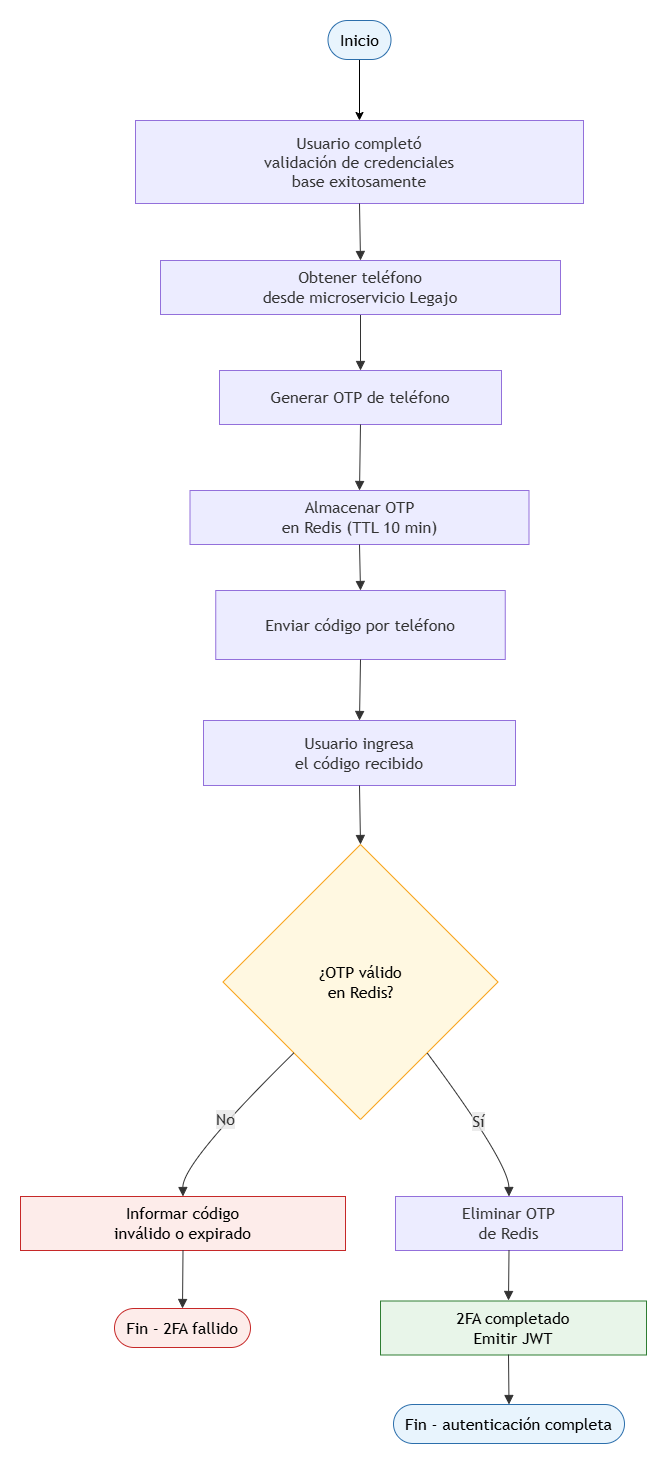

The diagram above was exported from draw.io. Its source (the exported page's mxGraphModel, read from the mxfile embedded in the PNG):
<mxGraphModel dx="1828" dy="863" grid="1" gridSize="10" guides="1" tooltips="1" connect="1" arrows="1" fold="1" page="1" pageScale="1" pageWidth="827" pageHeight="1169" math="0" shadow="0">
  <root>
    <mxCell id="0" />
    <mxCell id="1" parent="0" />
    <UserObject label="" mermaidData="{&#10;  &quot;data&quot;: &quot;flowchart TB\n    A([\&quot;Inicio\&quot;]) --&gt; B[\&quot;Usuario completó\\nvalidación de credenciales\\nbase exitosamente\&quot;]\n    B --&gt; C{\&quot;¿El usuario tiene\\nalgún canal 2FA\\nhabilitado?\&quot;}\n    C -- No --&gt; Z1([\&quot;Continuar sin 2FA\&quot;])\n    C -- Sí --&gt; D{\&quot;¿Canal disponible:\\nEmail o Teléfono?\&quot;}\n    D -- Email --&gt; E1[\&quot;Obtener email\\ndesde microservicio Persona\&quot;]\n    D -- Teléfono --&gt; E2[\&quot;Obtener teléfono\\ndesde microservicio Persona\&quot;]\n    E1 --&gt; F[\&quot;Generar OTP\\naleatorio seguro\&quot;]\n    E2 --&gt; F\n    F --&gt; G[\&quot;Almacenar OTP\\nen Redis (TTL 10 min)\&quot;]\n    G --&gt; H[\&quot;Enviar código\\nal canal\\ncorrespondiente\&quot;]\n    H --&gt; I[\&quot;Usuario ingresa\\nel código recibido\&quot;]\n    I --&gt; J{\&quot;¿OTP válido\\nen Redis?\&quot;}\n    J -- No --&gt; J1[\&quot;Informar código\\ninválido o expirado\&quot;]\n    J1 --&gt; J5([\&quot;Fin - 2FA fallido\&quot;])\n    J -- Sí --&gt; K[\&quot;Eliminar OTP\\nde Redis\&quot;]\n    K --&gt; L[\&quot;2FA completado\\nEmitir JWT\&quot;]\n    L --&gt; Z2([\&quot;Fin - autenticación completa\&quot;])\n\n    style A fill:#E8F4FD,stroke:#2C6FAC,color:#000\n    style C fill:#FFF8E1,stroke:#F9A825,color:#000\n    style Z1 fill:#E8F4FD,stroke:#2C6FAC,color:#000\n    style D fill:#FFF8E1,stroke:#F9A825,color:#000\n    style J fill:#FFF8E1,stroke:#F9A825,color:#000\n    style J1 fill:#FDECEA,stroke:#C62828,color:#000\n    style J5 fill:#FDECEA,stroke:#C62828,color:#000\n    style L fill:#E8F5E9,stroke:#2E7D32,color:#000\n    style Z2 fill:#E8F4FD,stroke:#2C6FAC,color:#000\n\n&quot;,&#10;  &quot;config&quot;: null&#10;}" id="BALYiadqJSXwNqCtJuba-1">
      <mxCell connectable="0" parent="1" style="group;transparentBounds=1;editIcon=1;lockedGroup=0;groupPadding=20;" vertex="1">
        <mxGeometry height="1670" width="1023" as="geometry" />
      </mxCell>
    </UserObject>
    <mxCell id="FoFFcdbzVp0rjmdXG147-1" edge="1" parent="BALYiadqJSXwNqCtJuba-1" source="BALYiadqJSXwNqCtJuba-2" style="edgeStyle=orthogonalEdgeStyle;rounded=0;orthogonalLoop=1;jettySize=auto;html=1;entryX=0.5;entryY=0;entryDx=0;entryDy=0;" target="BALYiadqJSXwNqCtJuba-3">
      <mxGeometry relative="1" as="geometry" />
    </mxCell>
    <UserObject label="Inicio" mermaidId="n:A" mermaidBaseStyle="html=1;rounded=1;whiteSpace=wrap;arcSize=50;strokeWidth=1;fillColor=#E8F4FD;strokeColor=#2C6FAC;fontColor=default;fontFamily=Trebuchet MS,Verdana,Arial,sans-serif;fontSize=16;" mermaidBaseValue="Inicio" id="BALYiadqJSXwNqCtJuba-2">
      <mxCell parent="BALYiadqJSXwNqCtJuba-1" style="html=1;rounded=1;whiteSpace=wrap;arcSize=50;strokeWidth=1;fillColor=#E8F4FD;strokeColor=#2C6FAC;fontColor=default;fontFamily=Trebuchet MS,Verdana,Arial,sans-serif;fontSize=16;" vertex="1">
        <mxGeometry height="39" width="63" x="647.5" y="60" as="geometry" />
      </mxCell>
    </UserObject>
    <UserObject label="Usuario completó&#10;validación de credenciales&#10;base exitosamente" mermaidId="n:B" mermaidBaseStyle="html=1;whiteSpace=wrap;strokeWidth=1;fillColor=light-dark(#ECECFF,#1f2020);strokeColor=light-dark(#9370DB,#cccccc);fontColor=light-dark(#333333,#cccccc);fontFamily=Trebuchet MS,Verdana,Arial,sans-serif;fontSize=16;" mermaidBaseValue="Usuario completó&#10;validación de credenciales&#10;base exitosamente" id="BALYiadqJSXwNqCtJuba-3">
      <mxCell parent="BALYiadqJSXwNqCtJuba-1" style="html=1;whiteSpace=wrap;strokeWidth=1;fillColor=light-dark(#ECECFF,#1f2020);strokeColor=light-dark(#9370DB,#cccccc);fontColor=light-dark(#333333,#cccccc);fontFamily=Trebuchet MS,Verdana,Arial,sans-serif;fontSize=16;" vertex="1">
        <mxGeometry height="83" width="448" x="455" y="160" as="geometry" />
      </mxCell>
    </UserObject>
    <UserObject label="Generar OTP de teléfono" mermaidId="n:F" mermaidBaseStyle="html=1;whiteSpace=wrap;strokeWidth=1;fillColor=light-dark(#ECECFF,#1f2020);strokeColor=light-dark(#9370DB,#cccccc);fontColor=light-dark(#333333,#cccccc);fontFamily=Trebuchet MS,Verdana,Arial,sans-serif;fontSize=16;" mermaidBaseValue="Generar OTP&#10;aleatorio seguro" id="BALYiadqJSXwNqCtJuba-9">
      <mxCell parent="BALYiadqJSXwNqCtJuba-1" style="html=1;whiteSpace=wrap;strokeWidth=1;fillColor=light-dark(#ECECFF,#1f2020);strokeColor=light-dark(#9370DB,#cccccc);fontColor=light-dark(#333333,#cccccc);fontFamily=Trebuchet MS,Verdana,Arial,sans-serif;fontSize=16;" vertex="1">
        <mxGeometry height="54" width="282" x="539" y="410" as="geometry" />
      </mxCell>
    </UserObject>
    <UserObject label="Almacenar OTP&#10;en Redis (TTL 10 min)" mermaidId="n:G" mermaidBaseStyle="html=1;whiteSpace=wrap;strokeWidth=1;fillColor=light-dark(#ECECFF,#1f2020);strokeColor=light-dark(#9370DB,#cccccc);fontColor=light-dark(#333333,#cccccc);fontFamily=Trebuchet MS,Verdana,Arial,sans-serif;fontSize=16;" mermaidBaseValue="Almacenar OTP&#10;en Redis (TTL 10 min)" id="BALYiadqJSXwNqCtJuba-10">
      <mxCell parent="BALYiadqJSXwNqCtJuba-1" style="html=1;whiteSpace=wrap;strokeWidth=1;fillColor=light-dark(#ECECFF,#1f2020);strokeColor=light-dark(#9370DB,#cccccc);fontColor=light-dark(#333333,#cccccc);fontFamily=Trebuchet MS,Verdana,Arial,sans-serif;fontSize=16;" vertex="1">
        <mxGeometry height="54" width="339" x="509.5" y="530" as="geometry" />
      </mxCell>
    </UserObject>
    <UserObject label="Enviar código por teléfono" mermaidId="n:H" mermaidBaseStyle="html=1;whiteSpace=wrap;strokeWidth=1;fillColor=light-dark(#ECECFF,#1f2020);strokeColor=light-dark(#9370DB,#cccccc);fontColor=light-dark(#333333,#cccccc);fontFamily=Trebuchet MS,Verdana,Arial,sans-serif;fontSize=16;" mermaidBaseValue="Enviar código&#10;al canal&#10;correspondiente" id="BALYiadqJSXwNqCtJuba-11">
      <mxCell parent="BALYiadqJSXwNqCtJuba-1" style="html=1;whiteSpace=wrap;strokeWidth=1;fillColor=light-dark(#ECECFF,#1f2020);strokeColor=light-dark(#9370DB,#cccccc);fontColor=light-dark(#333333,#cccccc);fontFamily=Trebuchet MS,Verdana,Arial,sans-serif;fontSize=16;" vertex="1">
        <mxGeometry height="69" width="289.5" x="535.25" y="630" as="geometry" />
      </mxCell>
    </UserObject>
    <UserObject label="Usuario ingresa&#10;el código recibido" mermaidId="n:I" mermaidBaseStyle="html=1;whiteSpace=wrap;strokeWidth=1;fillColor=light-dark(#ECECFF,#1f2020);strokeColor=light-dark(#9370DB,#cccccc);fontColor=light-dark(#333333,#cccccc);fontFamily=Trebuchet MS,Verdana,Arial,sans-serif;fontSize=16;" mermaidBaseValue="Usuario ingresa&#10;el código recibido" id="BALYiadqJSXwNqCtJuba-12">
      <mxCell parent="BALYiadqJSXwNqCtJuba-1" style="html=1;whiteSpace=wrap;strokeWidth=1;fillColor=light-dark(#ECECFF,#1f2020);strokeColor=light-dark(#9370DB,#cccccc);fontColor=light-dark(#333333,#cccccc);fontFamily=Trebuchet MS,Verdana,Arial,sans-serif;fontSize=16;" vertex="1">
        <mxGeometry height="65" width="312" x="523" y="760" as="geometry" />
      </mxCell>
    </UserObject>
    <UserObject label="¿OTP válido&#10;en Redis?" mermaidId="n:J" mermaidBaseStyle="rhombus;html=1;strokeWidth=1;whiteSpace=wrap;fillColor=#FFF8E1;strokeColor=#F9A825;fontColor=default;fontFamily=Trebuchet MS,Verdana,Arial,sans-serif;fontSize=16;" mermaidBaseValue="¿OTP válido&#10;en Redis?" id="BALYiadqJSXwNqCtJuba-13">
      <mxCell parent="BALYiadqJSXwNqCtJuba-1" style="rhombus;html=1;strokeWidth=1;whiteSpace=wrap;fillColor=#FFF8E1;strokeColor=#F9A825;fontColor=default;fontFamily=Trebuchet MS,Verdana,Arial,sans-serif;fontSize=16;" vertex="1">
        <mxGeometry height="275" width="275" x="542.5" y="884" as="geometry" />
      </mxCell>
    </UserObject>
    <UserObject label="Informar código&#10;inválido o expirado" mermaidId="n:J1" mermaidBaseStyle="html=1;whiteSpace=wrap;strokeWidth=1;fillColor=#FDECEA;strokeColor=#C62828;fontColor=default;fontFamily=Trebuchet MS,Verdana,Arial,sans-serif;fontSize=16;" mermaidBaseValue="Informar código&#10;inválido o expirado" id="BALYiadqJSXwNqCtJuba-14">
      <mxCell parent="BALYiadqJSXwNqCtJuba-1" style="html=1;whiteSpace=wrap;strokeWidth=1;fillColor=#FDECEA;strokeColor=#C62828;fontColor=default;fontFamily=Trebuchet MS,Verdana,Arial,sans-serif;fontSize=16;" vertex="1">
        <mxGeometry height="54" width="325" x="340" y="1236" as="geometry" />
      </mxCell>
    </UserObject>
    <UserObject label="Fin - 2FA fallido" mermaidId="n:J5" mermaidBaseStyle="html=1;rounded=1;whiteSpace=wrap;arcSize=50;strokeWidth=1;fillColor=#FDECEA;strokeColor=#C62828;fontColor=default;fontFamily=Trebuchet MS,Verdana,Arial,sans-serif;fontSize=16;" mermaidBaseValue="Fin - 2FA fallido" id="BALYiadqJSXwNqCtJuba-15">
      <mxCell parent="BALYiadqJSXwNqCtJuba-1" style="html=1;rounded=1;whiteSpace=wrap;arcSize=50;strokeWidth=1;fillColor=#FDECEA;strokeColor=#C62828;fontColor=default;fontFamily=Trebuchet MS,Verdana,Arial,sans-serif;fontSize=16;" vertex="1">
        <mxGeometry height="39" width="136" x="434" y="1348" as="geometry" />
      </mxCell>
    </UserObject>
    <UserObject label="Eliminar OTP&#10;de Redis" mermaidId="n:K" mermaidBaseStyle="html=1;whiteSpace=wrap;strokeWidth=1;fillColor=light-dark(#ECECFF,#1f2020);strokeColor=light-dark(#9370DB,#cccccc);fontColor=light-dark(#333333,#cccccc);fontFamily=Trebuchet MS,Verdana,Arial,sans-serif;fontSize=16;" mermaidBaseValue="Eliminar OTP&#10;de Redis" id="BALYiadqJSXwNqCtJuba-16">
      <mxCell parent="BALYiadqJSXwNqCtJuba-1" style="html=1;whiteSpace=wrap;strokeWidth=1;fillColor=light-dark(#ECECFF,#1f2020);strokeColor=light-dark(#9370DB,#cccccc);fontColor=light-dark(#333333,#cccccc);fontFamily=Trebuchet MS,Verdana,Arial,sans-serif;fontSize=16;" vertex="1">
        <mxGeometry height="54" width="227" x="715" y="1236" as="geometry" />
      </mxCell>
    </UserObject>
    <UserObject label="2FA completado&#10;Emitir JWT" mermaidId="n:L" mermaidBaseStyle="html=1;whiteSpace=wrap;strokeWidth=1;fillColor=#E8F5E9;strokeColor=#2E7D32;fontColor=default;fontFamily=Trebuchet MS,Verdana,Arial,sans-serif;fontSize=16;" mermaidBaseValue="2FA completado&#10;Emitir JWT" id="BALYiadqJSXwNqCtJuba-17">
      <mxCell parent="BALYiadqJSXwNqCtJuba-1" style="html=1;whiteSpace=wrap;strokeWidth=1;fillColor=#E8F5E9;strokeColor=#2E7D32;fontColor=default;fontFamily=Trebuchet MS,Verdana,Arial,sans-serif;fontSize=16;" vertex="1">
        <mxGeometry height="54" width="266" x="700" y="1340.5" as="geometry" />
      </mxCell>
    </UserObject>
    <UserObject label="Fin - autenticación completa" mermaidId="n:Z2" mermaidBaseStyle="html=1;rounded=1;whiteSpace=wrap;arcSize=50;strokeWidth=1;fillColor=#E8F4FD;strokeColor=#2C6FAC;fontColor=default;fontFamily=Trebuchet MS,Verdana,Arial,sans-serif;fontSize=16;" mermaidBaseValue="Fin - autenticación completa" id="BALYiadqJSXwNqCtJuba-18">
      <mxCell parent="BALYiadqJSXwNqCtJuba-1" style="html=1;rounded=1;whiteSpace=wrap;arcSize=50;strokeWidth=1;fillColor=#E8F4FD;strokeColor=#2C6FAC;fontColor=default;fontFamily=Trebuchet MS,Verdana,Arial,sans-serif;fontSize=16;" vertex="1">
        <mxGeometry height="39" width="231" x="713" y="1444" as="geometry" />
      </mxCell>
    </UserObject>
    <UserObject label="" mermaidId="e:B-&gt;C#0" mermaidBaseStyle="curved=1;startArrow=none;endArrow=block;endSize=7;strokeColor=light-dark(#333333,#cccccc);exitX=0.5;exitY=1;entryX=0.5;entryY=0;" mermaidBaseValue="" id="BALYiadqJSXwNqCtJuba-20">
      <mxCell edge="1" parent="BALYiadqJSXwNqCtJuba-1" source="BALYiadqJSXwNqCtJuba-8" style="curved=1;startArrow=none;endArrow=block;endSize=7;strokeColor=light-dark(#333333,#cccccc);exitX=0.5;exitY=1;rounded=0;entryX=0.5;entryY=0;entryDx=0;entryDy=0;">
        <mxGeometry relative="1" as="geometry">
          <Array as="points" />
          <mxPoint x="679.0000000000005" y="300" as="targetPoint" />
        </mxGeometry>
      </mxCell>
    </UserObject>
    <UserObject label="" mermaidId="e:E2-&gt;F#0" mermaidBaseStyle="curved=1;startArrow=none;endArrow=block;endSize=7;strokeColor=light-dark(#333333,#cccccc);exitX=0.5;exitY=1;entryX=0.91;entryY=0;" mermaidBaseValue="" id="BALYiadqJSXwNqCtJuba-26">
      <mxCell edge="1" parent="BALYiadqJSXwNqCtJuba-1" source="BALYiadqJSXwNqCtJuba-8" style="startArrow=none;endArrow=block;endSize=7;strokeColor=light-dark(#333333,#cccccc);exitX=0.5;exitY=1;rounded=0;exitDx=0;exitDy=0;" target="BALYiadqJSXwNqCtJuba-9">
        <mxGeometry relative="1" as="geometry">
          <mxPoint x="1070" y="1213" as="sourcePoint" />
        </mxGeometry>
      </mxCell>
    </UserObject>
    <UserObject label="" mermaidId="e:F-&gt;G#0" mermaidBaseStyle="curved=1;startArrow=none;endArrow=block;endSize=7;strokeColor=light-dark(#333333,#cccccc);exitX=0.5;exitY=1;entryX=0.5;entryY=0;" mermaidBaseValue="" id="BALYiadqJSXwNqCtJuba-27">
      <mxCell edge="1" parent="BALYiadqJSXwNqCtJuba-1" source="BALYiadqJSXwNqCtJuba-9" style="startArrow=none;endArrow=block;endSize=7;strokeColor=light-dark(#333333,#cccccc);exitX=0.5;exitY=1;entryX=0.5;entryY=0;rounded=0;" target="BALYiadqJSXwNqCtJuba-10">
        <mxGeometry relative="1" as="geometry" />
      </mxCell>
    </UserObject>
    <UserObject label="" mermaidId="e:G-&gt;H#0" mermaidBaseStyle="curved=1;startArrow=none;endArrow=block;endSize=7;strokeColor=light-dark(#333333,#cccccc);exitX=0.5;exitY=1;entryX=0.5;entryY=0;" mermaidBaseValue="" id="BALYiadqJSXwNqCtJuba-28">
      <mxCell edge="1" parent="BALYiadqJSXwNqCtJuba-1" source="BALYiadqJSXwNqCtJuba-10" style="curved=1;startArrow=none;endArrow=block;endSize=7;strokeColor=light-dark(#333333,#cccccc);exitX=0.5;exitY=1;entryX=0.5;entryY=0;rounded=0;" target="BALYiadqJSXwNqCtJuba-11">
        <mxGeometry relative="1" as="geometry">
          <Array as="points" />
        </mxGeometry>
      </mxCell>
    </UserObject>
    <UserObject label="" mermaidId="e:H-&gt;I#0" mermaidBaseStyle="curved=1;startArrow=none;endArrow=block;endSize=7;strokeColor=light-dark(#333333,#cccccc);exitX=0.5;exitY=1;entryX=0.5;entryY=0;" mermaidBaseValue="" id="BALYiadqJSXwNqCtJuba-29">
      <mxCell edge="1" parent="BALYiadqJSXwNqCtJuba-1" source="BALYiadqJSXwNqCtJuba-11" style="curved=1;startArrow=none;endArrow=block;endSize=7;strokeColor=light-dark(#333333,#cccccc);exitX=0.5;exitY=1;entryX=0.5;entryY=0;rounded=0;" target="BALYiadqJSXwNqCtJuba-12">
        <mxGeometry relative="1" as="geometry">
          <Array as="points" />
        </mxGeometry>
      </mxCell>
    </UserObject>
    <UserObject label="" mermaidId="e:I-&gt;J#0" mermaidBaseStyle="curved=1;startArrow=none;endArrow=block;endSize=7;strokeColor=light-dark(#333333,#cccccc);exitX=0.5;exitY=1;entryX=0.5;entryY=0;" mermaidBaseValue="" id="BALYiadqJSXwNqCtJuba-30">
      <mxCell edge="1" parent="BALYiadqJSXwNqCtJuba-1" source="BALYiadqJSXwNqCtJuba-12" style="curved=1;startArrow=none;endArrow=block;endSize=7;strokeColor=light-dark(#333333,#cccccc);exitX=0.5;exitY=1;entryX=0.5;entryY=0;rounded=0;" target="BALYiadqJSXwNqCtJuba-13">
        <mxGeometry relative="1" as="geometry">
          <Array as="points" />
        </mxGeometry>
      </mxCell>
    </UserObject>
    <UserObject label="No" mermaidId="e:J-&gt;J1#0" mermaidBaseStyle="curved=1;startArrow=none;endArrow=block;endSize=7;strokeColor=light-dark(#333333,#cccccc);html=1;fontSize=16;labelBackgroundColor=light-dark(#E8E8E88D,#2a2a2a8D);fontFamily=Trebuchet MS,Verdana,Arial,sans-serif;fontColor=light-dark(#333333,#cccccc);exitX=0.03;exitY=1;entryX=0.5;entryY=0;" mermaidBaseValue="No" id="BALYiadqJSXwNqCtJuba-31">
      <mxCell edge="1" parent="BALYiadqJSXwNqCtJuba-1" source="BALYiadqJSXwNqCtJuba-13" style="curved=1;startArrow=none;endArrow=block;endSize=7;strokeColor=light-dark(#333333,#cccccc);html=1;fontSize=16;labelBackgroundColor=light-dark(#E8E8E88D,#2a2a2a8D);fontFamily=Trebuchet MS,Verdana,Arial,sans-serif;fontColor=light-dark(#333333,#cccccc);exitX=0.03;exitY=1;entryX=0.5;entryY=0;rounded=0;" target="BALYiadqJSXwNqCtJuba-14">
        <mxGeometry relative="1" as="geometry">
          <Array as="points">
            <mxPoint x="502" y="1202" />
          </Array>
        </mxGeometry>
      </mxCell>
    </UserObject>
    <UserObject label="" mermaidId="e:J1-&gt;J5#0" mermaidBaseStyle="curved=1;startArrow=none;endArrow=block;endSize=7;strokeColor=light-dark(#333333,#cccccc);exitX=0.5;exitY=1;entryX=0.5;entryY=0;" mermaidBaseValue="" id="BALYiadqJSXwNqCtJuba-32">
      <mxCell edge="1" parent="BALYiadqJSXwNqCtJuba-1" source="BALYiadqJSXwNqCtJuba-14" style="curved=1;startArrow=none;endArrow=block;endSize=7;strokeColor=light-dark(#333333,#cccccc);exitX=0.5;exitY=1;entryX=0.5;entryY=0;rounded=0;" target="BALYiadqJSXwNqCtJuba-15">
        <mxGeometry relative="1" as="geometry">
          <Array as="points" />
        </mxGeometry>
      </mxCell>
    </UserObject>
    <UserObject label="Sí" mermaidId="e:J-&gt;K#0" mermaidBaseStyle="curved=1;startArrow=none;endArrow=block;endSize=7;strokeColor=light-dark(#333333,#cccccc);html=1;fontSize=16;labelBackgroundColor=light-dark(#E8E8E88D,#2a2a2a8D);fontFamily=Trebuchet MS,Verdana,Arial,sans-serif;fontColor=light-dark(#333333,#cccccc);exitX=0.97;exitY=1;entryX=0.5;entryY=0;" mermaidBaseValue="Sí" id="BALYiadqJSXwNqCtJuba-33">
      <mxCell edge="1" parent="BALYiadqJSXwNqCtJuba-1" source="BALYiadqJSXwNqCtJuba-13" style="curved=1;startArrow=none;endArrow=block;endSize=7;strokeColor=light-dark(#333333,#cccccc);html=1;fontSize=16;labelBackgroundColor=light-dark(#E8E8E88D,#2a2a2a8D);fontFamily=Trebuchet MS,Verdana,Arial,sans-serif;fontColor=light-dark(#333333,#cccccc);exitX=0.97;exitY=1;entryX=0.5;entryY=0;rounded=0;" target="BALYiadqJSXwNqCtJuba-16">
        <mxGeometry relative="1" as="geometry">
          <Array as="points">
            <mxPoint x="828" y="1202" />
          </Array>
        </mxGeometry>
      </mxCell>
    </UserObject>
    <UserObject label="" mermaidId="e:K-&gt;L#0" mermaidBaseStyle="curved=1;startArrow=none;endArrow=block;endSize=7;strokeColor=light-dark(#333333,#cccccc);exitX=0.5;exitY=1;entryX=0.5;entryY=0;" mermaidBaseValue="" id="BALYiadqJSXwNqCtJuba-34">
      <mxCell edge="1" parent="BALYiadqJSXwNqCtJuba-1" source="BALYiadqJSXwNqCtJuba-16" style="curved=1;startArrow=none;endArrow=block;endSize=7;strokeColor=light-dark(#333333,#cccccc);exitX=0.5;exitY=1;entryX=0.5;entryY=0;rounded=0;">
        <mxGeometry relative="1" as="geometry">
          <Array as="points" />
          <mxPoint x="828" y="1340" as="targetPoint" />
        </mxGeometry>
      </mxCell>
    </UserObject>
    <UserObject label="" mermaidId="e:L-&gt;Z2#0" mermaidBaseStyle="curved=1;startArrow=none;endArrow=block;endSize=7;strokeColor=light-dark(#333333,#cccccc);exitX=0.5;exitY=1;entryX=0.5;entryY=0;" mermaidBaseValue="" id="BALYiadqJSXwNqCtJuba-35">
      <mxCell edge="1" parent="BALYiadqJSXwNqCtJuba-1" style="curved=1;startArrow=none;endArrow=block;endSize=7;strokeColor=light-dark(#333333,#cccccc);exitX=0.5;exitY=1;entryX=0.5;entryY=0;rounded=0;" target="BALYiadqJSXwNqCtJuba-18">
        <mxGeometry relative="1" as="geometry">
          <Array as="points" />
          <mxPoint x="828" y="1394" as="sourcePoint" />
        </mxGeometry>
      </mxCell>
    </UserObject>
    <mxCell id="7CJdeLgeYMPoUigb8DYI-1" edge="1" parent="BALYiadqJSXwNqCtJuba-1" source="BALYiadqJSXwNqCtJuba-3" style="curved=1;startArrow=none;endArrow=block;endSize=7;strokeColor=light-dark(#333333,#cccccc);exitX=0.5;exitY=1;rounded=0;entryX=0.5;entryY=0;entryDx=0;entryDy=0;" target="BALYiadqJSXwNqCtJuba-8" value="">
      <mxGeometry relative="1" as="geometry">
        <Array as="points" />
        <mxPoint x="679" y="243" as="sourcePoint" />
        <mxPoint x="679.0000000000005" y="300" as="targetPoint" />
      </mxGeometry>
    </mxCell>
    <UserObject label="Obtener teléfono&lt;br&gt;desde microservicio Legajo" mermaidId="n:E2" mermaidBaseStyle="html=1;whiteSpace=wrap;strokeWidth=1;fillColor=light-dark(#ECECFF,#1f2020);strokeColor=light-dark(#9370DB,#cccccc);fontColor=light-dark(#333333,#cccccc);fontFamily=Trebuchet MS,Verdana,Arial,sans-serif;fontSize=16;" mermaidBaseValue="Obtener teléfono&#10;desde microservicio Persona" id="BALYiadqJSXwNqCtJuba-8">
      <mxCell parent="BALYiadqJSXwNqCtJuba-1" style="html=1;whiteSpace=wrap;strokeWidth=1;fillColor=light-dark(#ECECFF,#1f2020);strokeColor=light-dark(#9370DB,#cccccc);fontColor=light-dark(#333333,#cccccc);fontFamily=Trebuchet MS,Verdana,Arial,sans-serif;fontSize=16;" vertex="1">
        <mxGeometry height="54" width="400" x="480" y="300" as="geometry" />
      </mxCell>
    </UserObject>
  </root>
</mxGraphModel>